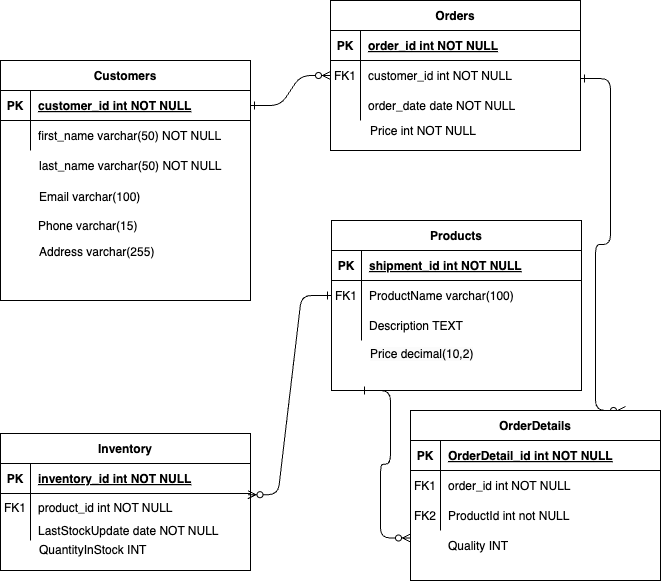

The diagram above was exported from draw.io. Its source (the exported page's mxGraphModel, read from the mxfile embedded in the PNG):
<mxGraphModel dx="1111" dy="769" grid="1" gridSize="10" guides="1" tooltips="1" connect="1" arrows="1" fold="1" page="1" pageScale="1" pageWidth="850" pageHeight="1100" math="0" shadow="0" extFonts="Permanent Marker^https://fonts.googleapis.com/css?family=Permanent+Marker">
  <root>
    <mxCell id="0" />
    <mxCell id="1" parent="0" />
    <mxCell id="C-vyLk0tnHw3VtMMgP7b-1" value="" style="edgeStyle=entityRelationEdgeStyle;endArrow=ERzeroToMany;startArrow=ERone;endFill=1;startFill=0;" parent="1" source="C-vyLk0tnHw3VtMMgP7b-24" target="C-vyLk0tnHw3VtMMgP7b-6" edge="1">
      <mxGeometry width="100" height="100" relative="1" as="geometry">
        <mxPoint x="340" y="720" as="sourcePoint" />
        <mxPoint x="440" y="620" as="targetPoint" />
      </mxGeometry>
    </mxCell>
    <mxCell id="C-vyLk0tnHw3VtMMgP7b-12" value="" style="edgeStyle=entityRelationEdgeStyle;endArrow=ERzeroToMany;startArrow=ERone;endFill=1;startFill=0;exitX=1;exitY=0.5;exitDx=0;exitDy=0;entryX=0.86;entryY=-0.018;entryDx=0;entryDy=0;entryPerimeter=0;" parent="1" edge="1">
      <mxGeometry width="100" height="100" relative="1" as="geometry">
        <mxPoint x="700" y="138.06" as="sourcePoint" />
        <mxPoint x="745" y="470.00000000000006" as="targetPoint" />
        <Array as="points">
          <mxPoint x="750" y="463.06" />
          <mxPoint x="760" y="43.06" />
          <mxPoint x="580" y="243.06" />
          <mxPoint x="430" y="263.06" />
          <mxPoint x="750" y="73.06" />
          <mxPoint x="750" y="463.06" />
          <mxPoint x="600" y="373.06" />
        </Array>
      </mxGeometry>
    </mxCell>
    <mxCell id="C-vyLk0tnHw3VtMMgP7b-2" value="Orders" style="shape=table;startSize=30;container=1;collapsible=1;childLayout=tableLayout;fixedRows=1;rowLines=0;fontStyle=1;align=center;resizeLast=1;" parent="1" vertex="1">
      <mxGeometry x="450" y="60" width="250" height="150" as="geometry" />
    </mxCell>
    <mxCell id="C-vyLk0tnHw3VtMMgP7b-3" value="" style="shape=partialRectangle;collapsible=0;dropTarget=0;pointerEvents=0;fillColor=none;points=[[0,0.5],[1,0.5]];portConstraint=eastwest;top=0;left=0;right=0;bottom=1;" parent="C-vyLk0tnHw3VtMMgP7b-2" vertex="1">
      <mxGeometry y="30" width="250" height="30" as="geometry" />
    </mxCell>
    <mxCell id="C-vyLk0tnHw3VtMMgP7b-4" value="PK" style="shape=partialRectangle;overflow=hidden;connectable=0;fillColor=none;top=0;left=0;bottom=0;right=0;fontStyle=1;" parent="C-vyLk0tnHw3VtMMgP7b-3" vertex="1">
      <mxGeometry width="30" height="30" as="geometry">
        <mxRectangle width="30" height="30" as="alternateBounds" />
      </mxGeometry>
    </mxCell>
    <mxCell id="C-vyLk0tnHw3VtMMgP7b-5" value="order_id int NOT NULL " style="shape=partialRectangle;overflow=hidden;connectable=0;fillColor=none;top=0;left=0;bottom=0;right=0;align=left;spacingLeft=6;fontStyle=5;" parent="C-vyLk0tnHw3VtMMgP7b-3" vertex="1">
      <mxGeometry x="30" width="220" height="30" as="geometry">
        <mxRectangle width="220" height="30" as="alternateBounds" />
      </mxGeometry>
    </mxCell>
    <mxCell id="C-vyLk0tnHw3VtMMgP7b-6" value="" style="shape=partialRectangle;collapsible=0;dropTarget=0;pointerEvents=0;fillColor=none;points=[[0,0.5],[1,0.5]];portConstraint=eastwest;top=0;left=0;right=0;bottom=0;" parent="C-vyLk0tnHw3VtMMgP7b-2" vertex="1">
      <mxGeometry y="60" width="250" height="30" as="geometry" />
    </mxCell>
    <mxCell id="C-vyLk0tnHw3VtMMgP7b-7" value="FK1" style="shape=partialRectangle;overflow=hidden;connectable=0;fillColor=none;top=0;left=0;bottom=0;right=0;" parent="C-vyLk0tnHw3VtMMgP7b-6" vertex="1">
      <mxGeometry width="30" height="30" as="geometry">
        <mxRectangle width="30" height="30" as="alternateBounds" />
      </mxGeometry>
    </mxCell>
    <mxCell id="C-vyLk0tnHw3VtMMgP7b-8" value="customer_id int NOT NULL" style="shape=partialRectangle;overflow=hidden;connectable=0;fillColor=none;top=0;left=0;bottom=0;right=0;align=left;spacingLeft=6;" parent="C-vyLk0tnHw3VtMMgP7b-6" vertex="1">
      <mxGeometry x="30" width="220" height="30" as="geometry">
        <mxRectangle width="220" height="30" as="alternateBounds" />
      </mxGeometry>
    </mxCell>
    <mxCell id="C-vyLk0tnHw3VtMMgP7b-9" value="" style="shape=partialRectangle;collapsible=0;dropTarget=0;pointerEvents=0;fillColor=none;points=[[0,0.5],[1,0.5]];portConstraint=eastwest;top=0;left=0;right=0;bottom=0;" parent="C-vyLk0tnHw3VtMMgP7b-2" vertex="1">
      <mxGeometry y="90" width="250" height="30" as="geometry" />
    </mxCell>
    <mxCell id="C-vyLk0tnHw3VtMMgP7b-10" value="" style="shape=partialRectangle;overflow=hidden;connectable=0;fillColor=none;top=0;left=0;bottom=0;right=0;" parent="C-vyLk0tnHw3VtMMgP7b-9" vertex="1">
      <mxGeometry width="30" height="30" as="geometry">
        <mxRectangle width="30" height="30" as="alternateBounds" />
      </mxGeometry>
    </mxCell>
    <mxCell id="C-vyLk0tnHw3VtMMgP7b-11" value="order_date date NOT NULL" style="shape=partialRectangle;overflow=hidden;connectable=0;fillColor=none;top=0;left=0;bottom=0;right=0;align=left;spacingLeft=6;" parent="C-vyLk0tnHw3VtMMgP7b-9" vertex="1">
      <mxGeometry x="30" width="220" height="30" as="geometry">
        <mxRectangle width="220" height="30" as="alternateBounds" />
      </mxGeometry>
    </mxCell>
    <mxCell id="C-vyLk0tnHw3VtMMgP7b-13" value="Products" style="shape=table;startSize=30;container=1;collapsible=1;childLayout=tableLayout;fixedRows=1;rowLines=0;fontStyle=1;align=center;resizeLast=1;" parent="1" vertex="1">
      <mxGeometry x="451" y="280" width="250" height="170" as="geometry" />
    </mxCell>
    <mxCell id="C-vyLk0tnHw3VtMMgP7b-14" value="" style="shape=partialRectangle;collapsible=0;dropTarget=0;pointerEvents=0;fillColor=none;points=[[0,0.5],[1,0.5]];portConstraint=eastwest;top=0;left=0;right=0;bottom=1;" parent="C-vyLk0tnHw3VtMMgP7b-13" vertex="1">
      <mxGeometry y="30" width="250" height="30" as="geometry" />
    </mxCell>
    <mxCell id="C-vyLk0tnHw3VtMMgP7b-15" value="PK" style="shape=partialRectangle;overflow=hidden;connectable=0;fillColor=none;top=0;left=0;bottom=0;right=0;fontStyle=1;" parent="C-vyLk0tnHw3VtMMgP7b-14" vertex="1">
      <mxGeometry width="30" height="30" as="geometry">
        <mxRectangle width="30" height="30" as="alternateBounds" />
      </mxGeometry>
    </mxCell>
    <mxCell id="C-vyLk0tnHw3VtMMgP7b-16" value="shipment_id int NOT NULL " style="shape=partialRectangle;overflow=hidden;connectable=0;fillColor=none;top=0;left=0;bottom=0;right=0;align=left;spacingLeft=6;fontStyle=5;" parent="C-vyLk0tnHw3VtMMgP7b-14" vertex="1">
      <mxGeometry x="30" width="220" height="30" as="geometry">
        <mxRectangle width="220" height="30" as="alternateBounds" />
      </mxGeometry>
    </mxCell>
    <mxCell id="C-vyLk0tnHw3VtMMgP7b-17" value="" style="shape=partialRectangle;collapsible=0;dropTarget=0;pointerEvents=0;fillColor=none;points=[[0,0.5],[1,0.5]];portConstraint=eastwest;top=0;left=0;right=0;bottom=0;" parent="C-vyLk0tnHw3VtMMgP7b-13" vertex="1">
      <mxGeometry y="60" width="250" height="30" as="geometry" />
    </mxCell>
    <mxCell id="C-vyLk0tnHw3VtMMgP7b-18" value="FK1" style="shape=partialRectangle;overflow=hidden;connectable=0;fillColor=none;top=0;left=0;bottom=0;right=0;" parent="C-vyLk0tnHw3VtMMgP7b-17" vertex="1">
      <mxGeometry width="30" height="30" as="geometry">
        <mxRectangle width="30" height="30" as="alternateBounds" />
      </mxGeometry>
    </mxCell>
    <mxCell id="C-vyLk0tnHw3VtMMgP7b-19" value="ProductName varchar(100)" style="shape=partialRectangle;overflow=hidden;connectable=0;fillColor=none;top=0;left=0;bottom=0;right=0;align=left;spacingLeft=6;" parent="C-vyLk0tnHw3VtMMgP7b-17" vertex="1">
      <mxGeometry x="30" width="220" height="30" as="geometry">
        <mxRectangle width="220" height="30" as="alternateBounds" />
      </mxGeometry>
    </mxCell>
    <mxCell id="C-vyLk0tnHw3VtMMgP7b-20" value="" style="shape=partialRectangle;collapsible=0;dropTarget=0;pointerEvents=0;fillColor=none;points=[[0,0.5],[1,0.5]];portConstraint=eastwest;top=0;left=0;right=0;bottom=0;" parent="C-vyLk0tnHw3VtMMgP7b-13" vertex="1">
      <mxGeometry y="90" width="250" height="30" as="geometry" />
    </mxCell>
    <mxCell id="C-vyLk0tnHw3VtMMgP7b-21" value="" style="shape=partialRectangle;overflow=hidden;connectable=0;fillColor=none;top=0;left=0;bottom=0;right=0;" parent="C-vyLk0tnHw3VtMMgP7b-20" vertex="1">
      <mxGeometry width="30" height="30" as="geometry">
        <mxRectangle width="30" height="30" as="alternateBounds" />
      </mxGeometry>
    </mxCell>
    <mxCell id="C-vyLk0tnHw3VtMMgP7b-22" value="Description TEXT" style="shape=partialRectangle;overflow=hidden;connectable=0;fillColor=none;top=0;left=0;bottom=0;right=0;align=left;spacingLeft=6;" parent="C-vyLk0tnHw3VtMMgP7b-20" vertex="1">
      <mxGeometry x="30" width="220" height="30" as="geometry">
        <mxRectangle width="220" height="30" as="alternateBounds" />
      </mxGeometry>
    </mxCell>
    <mxCell id="C-vyLk0tnHw3VtMMgP7b-23" value="Customers" style="shape=table;startSize=30;container=1;collapsible=1;childLayout=tableLayout;fixedRows=1;rowLines=0;fontStyle=1;align=center;resizeLast=1;" parent="1" vertex="1">
      <mxGeometry x="120" y="120" width="250" height="240" as="geometry" />
    </mxCell>
    <mxCell id="C-vyLk0tnHw3VtMMgP7b-24" value="" style="shape=partialRectangle;collapsible=0;dropTarget=0;pointerEvents=0;fillColor=none;points=[[0,0.5],[1,0.5]];portConstraint=eastwest;top=0;left=0;right=0;bottom=1;" parent="C-vyLk0tnHw3VtMMgP7b-23" vertex="1">
      <mxGeometry y="30" width="250" height="30" as="geometry" />
    </mxCell>
    <mxCell id="C-vyLk0tnHw3VtMMgP7b-25" value="PK" style="shape=partialRectangle;overflow=hidden;connectable=0;fillColor=none;top=0;left=0;bottom=0;right=0;fontStyle=1;" parent="C-vyLk0tnHw3VtMMgP7b-24" vertex="1">
      <mxGeometry width="30" height="30" as="geometry">
        <mxRectangle width="30" height="30" as="alternateBounds" />
      </mxGeometry>
    </mxCell>
    <mxCell id="C-vyLk0tnHw3VtMMgP7b-26" value="customer_id int NOT NULL " style="shape=partialRectangle;overflow=hidden;connectable=0;fillColor=none;top=0;left=0;bottom=0;right=0;align=left;spacingLeft=6;fontStyle=5;" parent="C-vyLk0tnHw3VtMMgP7b-24" vertex="1">
      <mxGeometry x="30" width="220" height="30" as="geometry">
        <mxRectangle width="220" height="30" as="alternateBounds" />
      </mxGeometry>
    </mxCell>
    <mxCell id="C-vyLk0tnHw3VtMMgP7b-27" value="" style="shape=partialRectangle;collapsible=0;dropTarget=0;pointerEvents=0;fillColor=none;points=[[0,0.5],[1,0.5]];portConstraint=eastwest;top=0;left=0;right=0;bottom=0;" parent="C-vyLk0tnHw3VtMMgP7b-23" vertex="1">
      <mxGeometry y="60" width="250" height="30" as="geometry" />
    </mxCell>
    <mxCell id="C-vyLk0tnHw3VtMMgP7b-28" value="" style="shape=partialRectangle;overflow=hidden;connectable=0;fillColor=none;top=0;left=0;bottom=0;right=0;" parent="C-vyLk0tnHw3VtMMgP7b-27" vertex="1">
      <mxGeometry width="30" height="30" as="geometry">
        <mxRectangle width="30" height="30" as="alternateBounds" />
      </mxGeometry>
    </mxCell>
    <mxCell id="C-vyLk0tnHw3VtMMgP7b-29" value="first_name varchar(50) NOT NULL" style="shape=partialRectangle;overflow=hidden;connectable=0;fillColor=none;top=0;left=0;bottom=0;right=0;align=left;spacingLeft=6;" parent="C-vyLk0tnHw3VtMMgP7b-27" vertex="1">
      <mxGeometry x="30" width="220" height="30" as="geometry">
        <mxRectangle width="220" height="30" as="alternateBounds" />
      </mxGeometry>
    </mxCell>
    <mxCell id="A9v5uZwqNI9JVJM-is2L-2" value="OrderDetails" style="shape=table;startSize=30;container=1;collapsible=1;childLayout=tableLayout;fixedRows=1;rowLines=0;fontStyle=1;align=center;resizeLast=1;" vertex="1" parent="1">
      <mxGeometry x="530" y="470" width="250" height="170" as="geometry" />
    </mxCell>
    <mxCell id="A9v5uZwqNI9JVJM-is2L-3" value="" style="shape=partialRectangle;collapsible=0;dropTarget=0;pointerEvents=0;fillColor=none;points=[[0,0.5],[1,0.5]];portConstraint=eastwest;top=0;left=0;right=0;bottom=1;" vertex="1" parent="A9v5uZwqNI9JVJM-is2L-2">
      <mxGeometry y="30" width="250" height="30" as="geometry" />
    </mxCell>
    <mxCell id="A9v5uZwqNI9JVJM-is2L-4" value="PK" style="shape=partialRectangle;overflow=hidden;connectable=0;fillColor=none;top=0;left=0;bottom=0;right=0;fontStyle=1;" vertex="1" parent="A9v5uZwqNI9JVJM-is2L-3">
      <mxGeometry width="30" height="30" as="geometry">
        <mxRectangle width="30" height="30" as="alternateBounds" />
      </mxGeometry>
    </mxCell>
    <mxCell id="A9v5uZwqNI9JVJM-is2L-5" value="OrderDetail_id int NOT NULL " style="shape=partialRectangle;overflow=hidden;connectable=0;fillColor=none;top=0;left=0;bottom=0;right=0;align=left;spacingLeft=6;fontStyle=5;" vertex="1" parent="A9v5uZwqNI9JVJM-is2L-3">
      <mxGeometry x="30" width="220" height="30" as="geometry">
        <mxRectangle width="220" height="30" as="alternateBounds" />
      </mxGeometry>
    </mxCell>
    <mxCell id="A9v5uZwqNI9JVJM-is2L-6" value="" style="shape=partialRectangle;collapsible=0;dropTarget=0;pointerEvents=0;fillColor=none;points=[[0,0.5],[1,0.5]];portConstraint=eastwest;top=0;left=0;right=0;bottom=0;" vertex="1" parent="A9v5uZwqNI9JVJM-is2L-2">
      <mxGeometry y="60" width="250" height="30" as="geometry" />
    </mxCell>
    <mxCell id="A9v5uZwqNI9JVJM-is2L-7" value="FK1" style="shape=partialRectangle;overflow=hidden;connectable=0;fillColor=none;top=0;left=0;bottom=0;right=0;" vertex="1" parent="A9v5uZwqNI9JVJM-is2L-6">
      <mxGeometry width="30" height="30" as="geometry">
        <mxRectangle width="30" height="30" as="alternateBounds" />
      </mxGeometry>
    </mxCell>
    <mxCell id="A9v5uZwqNI9JVJM-is2L-8" value="order_id int NOT NULL" style="shape=partialRectangle;overflow=hidden;connectable=0;fillColor=none;top=0;left=0;bottom=0;right=0;align=left;spacingLeft=6;" vertex="1" parent="A9v5uZwqNI9JVJM-is2L-6">
      <mxGeometry x="30" width="220" height="30" as="geometry">
        <mxRectangle width="220" height="30" as="alternateBounds" />
      </mxGeometry>
    </mxCell>
    <mxCell id="A9v5uZwqNI9JVJM-is2L-9" value="" style="shape=partialRectangle;collapsible=0;dropTarget=0;pointerEvents=0;fillColor=none;points=[[0,0.5],[1,0.5]];portConstraint=eastwest;top=0;left=0;right=0;bottom=0;" vertex="1" parent="A9v5uZwqNI9JVJM-is2L-2">
      <mxGeometry y="90" width="250" height="30" as="geometry" />
    </mxCell>
    <mxCell id="A9v5uZwqNI9JVJM-is2L-10" value="FK2" style="shape=partialRectangle;overflow=hidden;connectable=0;fillColor=none;top=0;left=0;bottom=0;right=0;" vertex="1" parent="A9v5uZwqNI9JVJM-is2L-9">
      <mxGeometry width="30" height="30" as="geometry">
        <mxRectangle width="30" height="30" as="alternateBounds" />
      </mxGeometry>
    </mxCell>
    <mxCell id="A9v5uZwqNI9JVJM-is2L-11" value="ProductId int not NULL" style="shape=partialRectangle;overflow=hidden;connectable=0;fillColor=none;top=0;left=0;bottom=0;right=0;align=left;spacingLeft=6;" vertex="1" parent="A9v5uZwqNI9JVJM-is2L-9">
      <mxGeometry x="30" width="220" height="30" as="geometry">
        <mxRectangle width="220" height="30" as="alternateBounds" />
      </mxGeometry>
    </mxCell>
    <mxCell id="A9v5uZwqNI9JVJM-is2L-22" value="Inventory" style="shape=table;startSize=30;container=1;collapsible=1;childLayout=tableLayout;fixedRows=1;rowLines=0;fontStyle=1;align=center;resizeLast=1;" vertex="1" parent="1">
      <mxGeometry x="120" y="493" width="250" height="137" as="geometry" />
    </mxCell>
    <mxCell id="A9v5uZwqNI9JVJM-is2L-23" value="" style="shape=partialRectangle;collapsible=0;dropTarget=0;pointerEvents=0;fillColor=none;points=[[0,0.5],[1,0.5]];portConstraint=eastwest;top=0;left=0;right=0;bottom=1;" vertex="1" parent="A9v5uZwqNI9JVJM-is2L-22">
      <mxGeometry y="30" width="250" height="30" as="geometry" />
    </mxCell>
    <mxCell id="A9v5uZwqNI9JVJM-is2L-24" value="PK" style="shape=partialRectangle;overflow=hidden;connectable=0;fillColor=none;top=0;left=0;bottom=0;right=0;fontStyle=1;" vertex="1" parent="A9v5uZwqNI9JVJM-is2L-23">
      <mxGeometry width="30" height="30" as="geometry">
        <mxRectangle width="30" height="30" as="alternateBounds" />
      </mxGeometry>
    </mxCell>
    <mxCell id="A9v5uZwqNI9JVJM-is2L-25" value="inventory_id int NOT NULL " style="shape=partialRectangle;overflow=hidden;connectable=0;fillColor=none;top=0;left=0;bottom=0;right=0;align=left;spacingLeft=6;fontStyle=5;" vertex="1" parent="A9v5uZwqNI9JVJM-is2L-23">
      <mxGeometry x="30" width="220" height="30" as="geometry">
        <mxRectangle width="220" height="30" as="alternateBounds" />
      </mxGeometry>
    </mxCell>
    <mxCell id="A9v5uZwqNI9JVJM-is2L-26" value="" style="shape=partialRectangle;collapsible=0;dropTarget=0;pointerEvents=0;fillColor=none;points=[[0,0.5],[1,0.5]];portConstraint=eastwest;top=0;left=0;right=0;bottom=0;" vertex="1" parent="A9v5uZwqNI9JVJM-is2L-22">
      <mxGeometry y="60" width="250" height="27" as="geometry" />
    </mxCell>
    <mxCell id="A9v5uZwqNI9JVJM-is2L-27" value="FK1" style="shape=partialRectangle;overflow=hidden;connectable=0;fillColor=none;top=0;left=0;bottom=0;right=0;" vertex="1" parent="A9v5uZwqNI9JVJM-is2L-26">
      <mxGeometry width="30" height="27" as="geometry">
        <mxRectangle width="30" height="27" as="alternateBounds" />
      </mxGeometry>
    </mxCell>
    <mxCell id="A9v5uZwqNI9JVJM-is2L-28" value="product_id int NOT NULL" style="shape=partialRectangle;overflow=hidden;connectable=0;fillColor=none;top=0;left=0;bottom=0;right=0;align=left;spacingLeft=6;" vertex="1" parent="A9v5uZwqNI9JVJM-is2L-26">
      <mxGeometry x="30" width="220" height="27" as="geometry">
        <mxRectangle width="220" height="27" as="alternateBounds" />
      </mxGeometry>
    </mxCell>
    <mxCell id="A9v5uZwqNI9JVJM-is2L-29" value="" style="shape=partialRectangle;collapsible=0;dropTarget=0;pointerEvents=0;fillColor=none;points=[[0,0.5],[1,0.5]];portConstraint=eastwest;top=0;left=0;right=0;bottom=0;" vertex="1" parent="A9v5uZwqNI9JVJM-is2L-22">
      <mxGeometry y="87" width="250" height="20" as="geometry" />
    </mxCell>
    <mxCell id="A9v5uZwqNI9JVJM-is2L-30" value="" style="shape=partialRectangle;overflow=hidden;connectable=0;fillColor=none;top=0;left=0;bottom=0;right=0;" vertex="1" parent="A9v5uZwqNI9JVJM-is2L-29">
      <mxGeometry width="30" height="20" as="geometry">
        <mxRectangle width="30" height="20" as="alternateBounds" />
      </mxGeometry>
    </mxCell>
    <mxCell id="A9v5uZwqNI9JVJM-is2L-31" value="LastStockUpdate date NOT NULL" style="shape=partialRectangle;overflow=hidden;connectable=0;fillColor=none;top=0;left=0;bottom=0;right=0;align=left;spacingLeft=6;" vertex="1" parent="A9v5uZwqNI9JVJM-is2L-29">
      <mxGeometry x="30" width="220" height="20" as="geometry">
        <mxRectangle width="220" height="20" as="alternateBounds" />
      </mxGeometry>
    </mxCell>
    <mxCell id="A9v5uZwqNI9JVJM-is2L-32" value="" style="shape=partialRectangle;collapsible=0;dropTarget=0;pointerEvents=0;fillColor=none;points=[[0,0.5],[1,0.5]];portConstraint=eastwest;top=0;left=0;right=0;bottom=0;" vertex="1" parent="1">
      <mxGeometry x="121" y="210" width="250" height="30" as="geometry" />
    </mxCell>
    <mxCell id="A9v5uZwqNI9JVJM-is2L-33" value="" style="shape=partialRectangle;overflow=hidden;connectable=0;fillColor=none;top=0;left=0;bottom=0;right=0;" vertex="1" parent="A9v5uZwqNI9JVJM-is2L-32">
      <mxGeometry width="30" height="30" as="geometry">
        <mxRectangle width="30" height="30" as="alternateBounds" />
      </mxGeometry>
    </mxCell>
    <mxCell id="A9v5uZwqNI9JVJM-is2L-34" value="last_name varchar(50) NOT NULL" style="shape=partialRectangle;overflow=hidden;connectable=0;fillColor=none;top=0;left=0;bottom=0;right=0;align=left;spacingLeft=6;" vertex="1" parent="A9v5uZwqNI9JVJM-is2L-32">
      <mxGeometry x="30" width="220" height="30" as="geometry">
        <mxRectangle width="220" height="30" as="alternateBounds" />
      </mxGeometry>
    </mxCell>
    <mxCell id="A9v5uZwqNI9JVJM-is2L-38" value="" style="shape=partialRectangle;collapsible=0;dropTarget=0;pointerEvents=0;fillColor=none;points=[[0,0.5],[1,0.5]];portConstraint=eastwest;top=0;left=0;right=0;bottom=0;" vertex="1" parent="1">
      <mxGeometry x="121" y="296" width="250" height="30" as="geometry" />
    </mxCell>
    <mxCell id="A9v5uZwqNI9JVJM-is2L-39" value="" style="shape=partialRectangle;overflow=hidden;connectable=0;fillColor=none;top=0;left=0;bottom=0;right=0;" vertex="1" parent="A9v5uZwqNI9JVJM-is2L-38">
      <mxGeometry width="30" height="30" as="geometry">
        <mxRectangle width="30" height="30" as="alternateBounds" />
      </mxGeometry>
    </mxCell>
    <mxCell id="A9v5uZwqNI9JVJM-is2L-40" value="Address varchar(255)" style="shape=partialRectangle;overflow=hidden;connectable=0;fillColor=none;top=0;left=0;bottom=0;right=0;align=left;spacingLeft=6;" vertex="1" parent="A9v5uZwqNI9JVJM-is2L-38">
      <mxGeometry x="30" width="220" height="30" as="geometry">
        <mxRectangle width="220" height="30" as="alternateBounds" />
      </mxGeometry>
    </mxCell>
    <mxCell id="A9v5uZwqNI9JVJM-is2L-44" value="" style="shape=partialRectangle;collapsible=0;dropTarget=0;pointerEvents=0;fillColor=none;points=[[0,0.5],[1,0.5]];portConstraint=eastwest;top=0;left=0;right=0;bottom=0;" vertex="1" parent="1">
      <mxGeometry x="121" y="241" width="250" height="30" as="geometry" />
    </mxCell>
    <mxCell id="A9v5uZwqNI9JVJM-is2L-45" value="" style="shape=partialRectangle;overflow=hidden;connectable=0;fillColor=none;top=0;left=0;bottom=0;right=0;" vertex="1" parent="A9v5uZwqNI9JVJM-is2L-44">
      <mxGeometry width="30" height="30" as="geometry">
        <mxRectangle width="30" height="30" as="alternateBounds" />
      </mxGeometry>
    </mxCell>
    <mxCell id="A9v5uZwqNI9JVJM-is2L-46" value="Email varchar(100) " style="shape=partialRectangle;overflow=hidden;connectable=0;fillColor=none;top=0;left=0;bottom=0;right=0;align=left;spacingLeft=6;" vertex="1" parent="A9v5uZwqNI9JVJM-is2L-44">
      <mxGeometry x="30" width="220" height="30" as="geometry">
        <mxRectangle width="220" height="30" as="alternateBounds" />
      </mxGeometry>
    </mxCell>
    <mxCell id="A9v5uZwqNI9JVJM-is2L-47" value="" style="shape=partialRectangle;collapsible=0;dropTarget=0;pointerEvents=0;fillColor=none;points=[[0,0.5],[1,0.5]];portConstraint=eastwest;top=0;left=0;right=0;bottom=0;" vertex="1" parent="1">
      <mxGeometry x="120" y="270" width="250" height="30" as="geometry" />
    </mxCell>
    <mxCell id="A9v5uZwqNI9JVJM-is2L-48" value="" style="shape=partialRectangle;overflow=hidden;connectable=0;fillColor=none;top=0;left=0;bottom=0;right=0;" vertex="1" parent="A9v5uZwqNI9JVJM-is2L-47">
      <mxGeometry width="30" height="30" as="geometry">
        <mxRectangle width="30" height="30" as="alternateBounds" />
      </mxGeometry>
    </mxCell>
    <mxCell id="A9v5uZwqNI9JVJM-is2L-49" value="Phone varchar(15)" style="shape=partialRectangle;overflow=hidden;connectable=0;fillColor=none;top=0;left=0;bottom=0;right=0;align=left;spacingLeft=6;" vertex="1" parent="A9v5uZwqNI9JVJM-is2L-47">
      <mxGeometry x="30" width="220" height="30" as="geometry">
        <mxRectangle width="220" height="30" as="alternateBounds" />
      </mxGeometry>
    </mxCell>
    <mxCell id="A9v5uZwqNI9JVJM-is2L-50" value="" style="shape=partialRectangle;collapsible=0;dropTarget=0;pointerEvents=0;fillColor=none;points=[[0,0.5],[1,0.5]];portConstraint=eastwest;top=0;left=0;right=0;bottom=0;" vertex="1" parent="1">
      <mxGeometry x="452" y="175" width="250" height="30" as="geometry" />
    </mxCell>
    <mxCell id="A9v5uZwqNI9JVJM-is2L-51" value="" style="shape=partialRectangle;overflow=hidden;connectable=0;fillColor=none;top=0;left=0;bottom=0;right=0;" vertex="1" parent="A9v5uZwqNI9JVJM-is2L-50">
      <mxGeometry width="30" height="30" as="geometry">
        <mxRectangle width="30" height="30" as="alternateBounds" />
      </mxGeometry>
    </mxCell>
    <mxCell id="A9v5uZwqNI9JVJM-is2L-52" value="Price int NOT NULL" style="shape=partialRectangle;overflow=hidden;connectable=0;fillColor=none;top=0;left=0;bottom=0;right=0;align=left;spacingLeft=6;" vertex="1" parent="A9v5uZwqNI9JVJM-is2L-50">
      <mxGeometry x="30" width="220" height="30" as="geometry">
        <mxRectangle width="220" height="30" as="alternateBounds" />
      </mxGeometry>
    </mxCell>
    <mxCell id="A9v5uZwqNI9JVJM-is2L-54" value="&lt;span style=&quot;color: rgb(0, 0, 0); font-family: Helvetica; font-size: 12px; font-style: normal; font-variant-ligatures: normal; font-variant-caps: normal; font-weight: 400; letter-spacing: normal; orphans: 2; text-align: left; text-indent: 0px; text-transform: none; widows: 2; word-spacing: 0px; -webkit-text-stroke-width: 0px; white-space: nowrap; background-color: rgb(251, 251, 251); text-decoration-thickness: initial; text-decoration-style: initial; text-decoration-color: initial; display: inline !important; float: none;&quot;&gt;Price decimal(10,2)&lt;/span&gt;" style="text;whiteSpace=wrap;html=1;" vertex="1" parent="1">
      <mxGeometry x="488" y="400" width="130" height="40" as="geometry" />
    </mxCell>
    <mxCell id="A9v5uZwqNI9JVJM-is2L-55" value="Quality INT" style="shape=partialRectangle;overflow=hidden;connectable=0;fillColor=none;top=0;left=0;bottom=0;right=0;align=left;spacingLeft=6;" vertex="1" parent="1">
      <mxGeometry x="560" y="590" width="220" height="30" as="geometry">
        <mxRectangle width="220" height="30" as="alternateBounds" />
      </mxGeometry>
    </mxCell>
    <mxCell id="A9v5uZwqNI9JVJM-is2L-57" value="QuantityInStock INT" style="shape=partialRectangle;overflow=hidden;connectable=0;fillColor=none;top=0;left=0;bottom=0;right=0;align=left;spacingLeft=6;" vertex="1" parent="1">
      <mxGeometry x="151" y="574" width="219" height="70" as="geometry">
        <mxRectangle width="220" height="30" as="alternateBounds" />
      </mxGeometry>
    </mxCell>
    <mxCell id="A9v5uZwqNI9JVJM-is2L-58" value="" style="edgeStyle=entityRelationEdgeStyle;endArrow=ERzeroToMany;startArrow=ERone;endFill=1;startFill=0;entryX=0;entryY=0.75;entryDx=0;entryDy=0;" edge="1" parent="1" target="A9v5uZwqNI9JVJM-is2L-2">
      <mxGeometry width="100" height="100" relative="1" as="geometry">
        <mxPoint x="480" y="450" as="sourcePoint" />
        <mxPoint x="440" y="610" as="targetPoint" />
        <Array as="points">
          <mxPoint x="460" y="540" />
          <mxPoint x="470" y="610" />
        </Array>
      </mxGeometry>
    </mxCell>
    <mxCell id="A9v5uZwqNI9JVJM-is2L-59" value="" style="edgeStyle=entityRelationEdgeStyle;endArrow=ERzeroToMany;startArrow=ERone;endFill=1;startFill=0;entryX=0.99;entryY=1.04;entryDx=0;entryDy=0;entryPerimeter=0;exitX=0;exitY=0.5;exitDx=0;exitDy=0;" edge="1" parent="1" source="C-vyLk0tnHw3VtMMgP7b-17" target="A9v5uZwqNI9JVJM-is2L-23">
      <mxGeometry width="100" height="100" relative="1" as="geometry">
        <mxPoint x="380" y="175" as="sourcePoint" />
        <mxPoint x="460" y="145" as="targetPoint" />
        <Array as="points">
          <mxPoint x="360" y="480" />
        </Array>
      </mxGeometry>
    </mxCell>
  </root>
</mxGraphModel>